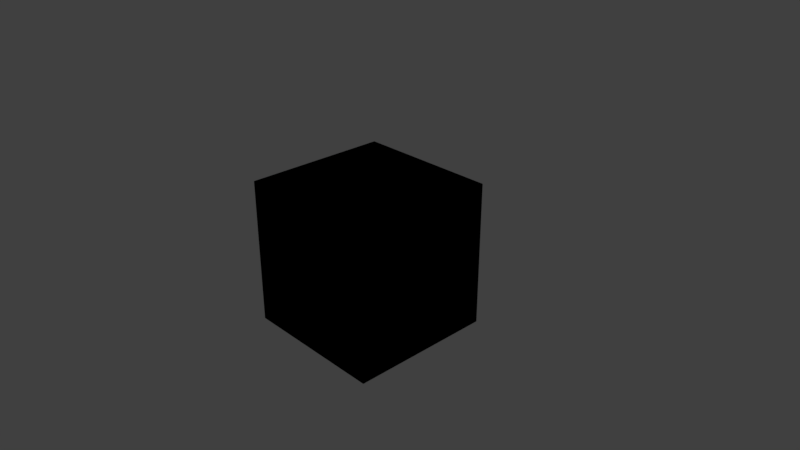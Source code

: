 # Source: worldNodes.blend  (saved by Blender 2.78.1; exported with 4.5.12 LTS)
import bpy
from mathutils import Matrix  # noqa: F401  (used for matrix-valued properties, if any)

bpy.ops.wm.read_factory_settings(use_empty=True)
scene = bpy.context.scene
scene.name = 'Scene'

# ---- collections
col_collection_1 = bpy.data.collections.new('Collection 1'); scene.collection.children.link(col_collection_1)

# ---- materials (node trees are filled in below, after node groups)
mat_material = bpy.data.materials.new('Material')
mat_material.alpha_threshold = 0.0
mat_material.use_transparent_shadow = False
mat_material.roughness = 0.5
mat_material.line_color = (0.0, 0.0, 0.0, 1.0)

# ---- material node trees
mat_material.use_nodes = True; mat_material.node_tree.nodes.clear()
_N = mat_material.node_tree.nodes; _L = mat_material.node_tree.links
n0 = _N.new('NodeUndefined'); n0.name = 'Texture'; n0.location = (-23, 224)
n1 = _N.new('NodeUndefined'); n1.name = 'Output'; n1.location = (300, 300)
n1.inputs[1].default_value = 1.0
n2 = _N.new('NodeUndefined'); n2.name = 'Geometry'; n2.location = (-301, 201)
_L.new(n0.outputs[1], n1.inputs[0])
_L.new(n2.outputs[4], n0.inputs[0])

# ---- world
world_world = bpy.data.worlds.new('World'); scene.world = world_world
world_world.color = (0.05088, 0.05088, 0.05088)
world_world.use_sun_shadow = False
world_world.sun_shadow_jitter_overblur = 0.0
world_world.cycles.sampling_method = 'MANUAL'

# ---- cameras
cam_camera = bpy.data.cameras.new('Camera')
cam_camera.clip_end = 100.0
cam_camera.lens = 35.0
cam_camera.sensor_width = 32.0
cam_camera.sensor_height = 18.0
cam_camera.ortho_scale = 7.314
cam_camera.dof.focus_distance = 0.0
cam_camera.dof.aperture_fstop = 128.0

# ---- lights
light_lamp = bpy.data.lights.new('Lamp', 'POINT')
light_lamp.transmission_factor = 0.0
light_lamp.cutoff_distance = 30.0
light_lamp.energy = 100.0
light_lamp.shadow_buffer_clip_start = 1.001
light_lamp.shadow_soft_size = 0.1
light_lamp.shadow_maximum_resolution = 0.006
light_lamp.use_absolute_resolution = True

# ---- meshes
me_cube = bpy.data.meshes.new('Cube')
me_cube.from_pydata([(1.0, 1.0, -1.0), (1.0, -1.0, -1.0), (-1.0, -1.0, -1.0), (-1.0, 1.0, -1.0), (1.0, 1.0, 1.0), (1.0, -1.0, 1.0), (-1.0, -1.0, 1.0), (-1.0, 1.0, 1.0)], [], [(0, 1, 2, 3), (4, 7, 6, 5), (0, 4, 5, 1), (1, 5, 6, 2), (2, 6, 7, 3), (4, 0, 3, 7)])
_uv = me_cube.uv_layers.new(name='UVMap')
_uv.uv.foreach_set('vector', [0.0, 0.0, 1.0, 0.0, 1.0, 1.0, 0.0, 1.0, 0.0, 0.0, 1.0, 0.0, 1.0, 1.0, 0.0, 1.0, 0.0, 0.0, 1.0, 0.0, 1.0, 1.0, 0.0, 1.0, 0.0, 0.0, 1.0, 0.0, 1.0, 1.0, 0.0, 1.0, 0.0, 0.0, 1.0, 0.0, 1.0, 1.0, 0.0, 1.0, 0.0, 0.0, 1.0, 0.0, 1.0, 1.0, 0.0, 1.0])
me_cube.materials.append(mat_material)
me_cube.use_remesh_preserve_volume = False
me_cube.use_remesh_preserve_attributes = False
me_cube.use_mirror_vertex_groups = False
me_cube.update()

# ---- objects
ob_cube = bpy.data.objects.new('Cube', me_cube)
ob_lamp = bpy.data.objects.new('Lamp', light_lamp)
ob_camera = bpy.data.objects.new('Camera', cam_camera)

# ---- transforms, parenting, visibility, modifiers, constraints
ob_cube.location = (0.0, 0.0, 0.0)
ob_cube.lock_rotations_4d = False
ob_cube.empty_display_type = 'ARROWS'
ob_cube.lineart.crease_threshold = 0.0
ob_lamp.location = (4.076, 1.005, 5.904)
ob_lamp.rotation_euler = (0.6503, 0.05522, 1.866)
ob_lamp.lock_rotations_4d = False
ob_lamp.empty_display_type = 'ARROWS'
ob_lamp.color = (0.0, 0.0, 0.0, 0.0)
ob_lamp.lineart.crease_threshold = 0.0
ob_camera.location = (7.481, -6.508, 5.344)
ob_camera.rotation_euler = (1.109, 0.0, 0.8149)
ob_camera.lock_rotations_4d = False
ob_camera.empty_display_type = 'ARROWS'
ob_camera.color = (0.0, 0.0, 0.0, 0.0)
ob_camera.display_type = 'WIRE'
ob_camera.lineart.crease_threshold = 0.0

# ---- collection membership
col_collection_1.objects.link(ob_cube)
col_collection_1.objects.link(ob_lamp)
col_collection_1.objects.link(ob_camera)

# ---- scene / render settings (as saved in the file)
scene.camera = ob_camera
scene.frame_start = 1; scene.frame_end = 250; scene.frame_set(1)
scene.render.engine = 'BLENDER_EEVEE_NEXT'
scene.render.resolution_percentage = 50
scene.render.dither_intensity = 0.0
scene.cycles.use_denoising = False
scene.cycles.samples = 128
scene.cycles.sampling_pattern = 'TABULATED_SOBOL'
scene.cycles.light_sampling_threshold = 0.0
scene.cycles.use_adaptive_sampling = False
scene.cycles.use_light_tree = False
scene.cycles.blur_glossy = 0.0
scene.cycles.sample_clamp_indirect = 0.0
scene.view_settings.view_transform = 'Standard'
bpy.context.view_layer.update()
